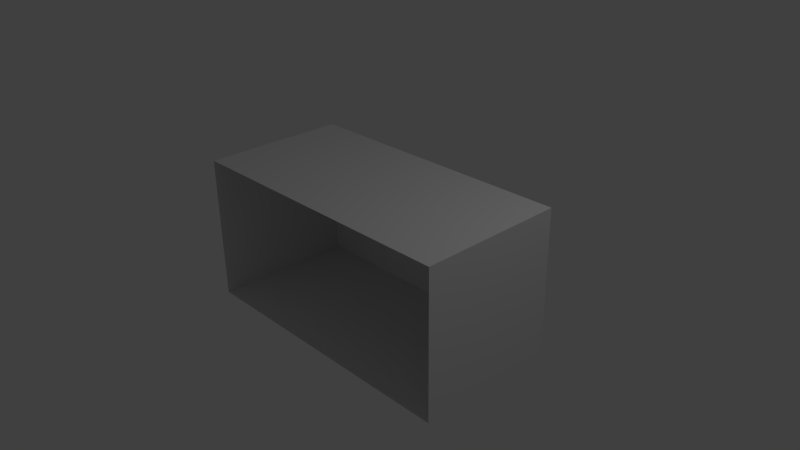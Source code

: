 # Source: Office.blend  (saved by Blender 2.77.0; exported with 4.5.12 LTS)
import bpy
from mathutils import Matrix  # noqa: F401  (used for matrix-valued properties, if any)

bpy.ops.wm.read_factory_settings(use_empty=True)
scene = bpy.context.scene
scene.name = 'Scene'

# ---- collections
col_collection_1 = bpy.data.collections.new('Collection 1'); scene.collection.children.link(col_collection_1)

# ---- materials (node trees are filled in below, after node groups)
mat_walls = bpy.data.materials.new('Walls')
mat_walls.alpha_threshold = 0.0
mat_walls.use_transparent_shadow = False
mat_walls.roughness = 0.5
mat_walls.line_color = (0.0, 0.0, 0.0, 1.0)
mat_floor = bpy.data.materials.new('Floor')
mat_floor.alpha_threshold = 0.0
mat_floor.use_transparent_shadow = False
mat_floor.roughness = 0.5

# ---- material node trees

# ---- world
world_world = bpy.data.worlds.new('World'); scene.world = world_world
world_world.color = (0.05088, 0.05088, 0.05088)
world_world.use_sun_shadow = False
world_world.sun_shadow_jitter_overblur = 0.0
world_world.cycles.sampling_method = 'MANUAL'

# ---- cameras
cam_camera = bpy.data.cameras.new('Camera')
cam_camera.clip_end = 100.0
cam_camera.lens = 35.0
cam_camera.sensor_width = 32.0
cam_camera.sensor_height = 18.0
cam_camera.ortho_scale = 7.314
cam_camera.dof.focus_distance = 0.0
cam_camera.dof.aperture_fstop = 128.0

# ---- lights
light_lamp = bpy.data.lights.new('Lamp', 'POINT')
light_lamp.transmission_factor = 0.0
light_lamp.cutoff_distance = 30.0
light_lamp.energy = 100.0
light_lamp.shadow_buffer_clip_start = 1.001
light_lamp.shadow_soft_size = 0.1
light_lamp.shadow_maximum_resolution = 0.006
light_lamp.use_absolute_resolution = True

# ---- meshes
me_cube = bpy.data.meshes.new('Cube')
me_cube.from_pydata([(2.0, 1.0, -1.0), (2.0, -1.0, -1.0), (-2.0, -1.0, -1.0), (-2.0, 1.0, -1.0), (2.0, 1.0, 1.0), (2.0, -1.0, 1.0), (-2.0, -1.0, 1.0), (-2.0, 1.0, 1.0)], [], [(0, 3, 2, 1), (4, 5, 6, 7), (0, 1, 5, 4), (2, 3, 7, 6), (4, 7, 3, 0)])
me_cube.polygons.foreach_set('material_index', [1, 0, 0, 0, 0])
_uv = me_cube.uv_layers.new(name='UVMap')
_uv.uv.foreach_set('vector', [1.5, 0.9961, -0.4999, 0.9961, -0.4999, -0.0038, 1.5, -0.0038, 1.0, 0.996, 0.0001061, 0.996, 0.0001064, -1.004, 1.0, -1.004, 0.9999, 9.998e-05, 0.9999, 0.9999, 9.998e-05, 0.9999, 9.998e-05, 0.0001004, 9.998e-05, 0.0001001, 0.9999, 9.998e-05, 0.9999, 0.9999, 0.0001, 0.9999, 1.004, 1.0, -0.996, 1.0, -0.996, 0.000106, 1.004, 0.0001064])
me_cube.materials.append(mat_walls)
me_cube.materials.append(mat_floor)
me_cube.use_remesh_preserve_volume = False
me_cube.use_remesh_preserve_attributes = False
me_cube.use_mirror_vertex_groups = False
me_cube.update()

# ---- objects
ob_cube = bpy.data.objects.new('Cube', me_cube)
ob_lamp = bpy.data.objects.new('Lamp', light_lamp)
ob_camera = bpy.data.objects.new('Camera', cam_camera)

# ---- transforms, parenting, visibility, modifiers, constraints
ob_cube.location = (0.0, 0.0, 0.0)
ob_cube.lock_rotations_4d = False
ob_cube.empty_display_type = 'ARROWS'
ob_cube.lineart.crease_threshold = 0.0
ob_lamp.location = (4.076, 1.005, 5.904)
ob_lamp.rotation_euler = (0.6503, 0.05522, 1.866)
ob_lamp.lock_rotations_4d = False
ob_lamp.empty_display_type = 'ARROWS'
ob_lamp.color = (0.0, 0.0, 0.0, 0.0)
ob_lamp.lineart.crease_threshold = 0.0
ob_camera.location = (7.481, -6.508, 5.344)
ob_camera.rotation_euler = (1.109, 0.01082, 0.8149)
ob_camera.lock_rotations_4d = False
ob_camera.empty_display_type = 'ARROWS'
ob_camera.color = (0.0, 0.0, 0.0, 0.0)
ob_camera.display_type = 'WIRE'
ob_camera.lineart.crease_threshold = 0.0

# ---- collection membership
col_collection_1.objects.link(ob_cube)
col_collection_1.objects.link(ob_lamp)
col_collection_1.objects.link(ob_camera)

# ---- scene / render settings (as saved in the file)
scene.camera = ob_camera
scene.frame_start = 1; scene.frame_end = 250; scene.frame_set(1)
scene.render.engine = 'BLENDER_EEVEE_NEXT'
scene.render.resolution_percentage = 50
scene.render.dither_intensity = 0.0
scene.cycles.use_denoising = False
scene.cycles.samples = 128
scene.cycles.sampling_pattern = 'TABULATED_SOBOL'
scene.cycles.light_sampling_threshold = 0.0
scene.cycles.use_adaptive_sampling = False
scene.cycles.use_light_tree = False
scene.cycles.blur_glossy = 0.0
scene.cycles.sample_clamp_indirect = 0.0
scene.view_settings.view_transform = 'Standard'
bpy.context.view_layer.update()
